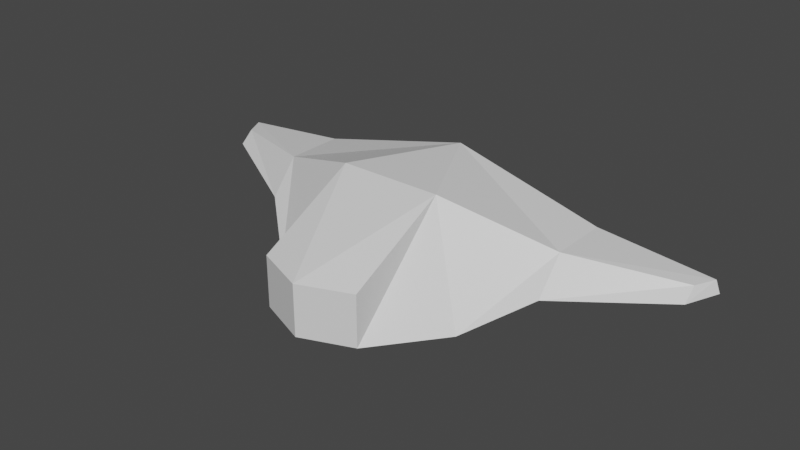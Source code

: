 # Source: fighter.blend  (saved by Blender 2.92.15; exported with 4.5.12 LTS)
import bpy
from mathutils import Matrix  # noqa: F401  (used for matrix-valued properties, if any)

bpy.ops.wm.read_factory_settings(use_empty=True)
scene = bpy.context.scene
scene.name = 'Scene'

# ---- collections
col_collection = bpy.data.collections.new('Collection'); scene.collection.children.link(col_collection)

# ---- materials (node trees are filled in below, after node groups)
mat_material = bpy.data.materials.new('Material')
mat_material.alpha_threshold = 0.0
mat_material.use_transparent_shadow = False
mat_material.line_color = (0.0, 0.0, 0.0, 1.0)

# ---- material node trees
mat_material.use_nodes = True; mat_material.node_tree.nodes.clear()
_N = mat_material.node_tree.nodes; _L = mat_material.node_tree.links
n0 = _N.new('ShaderNodeOutputMaterial'); n0.name = 'Material Output'; n0.location = (300, 300)
n1 = _N.new('ShaderNodeBsdfPrincipled'); n1.name = 'Principled BSDF'; n1.location = (10, 300)
n1.distribution = 'GGX'
n1.subsurface_method = 'BURLEY'
n1.inputs[2].default_value = 0.4
n1.inputs[3].default_value = 1.45
n1.inputs[27].default_value = (0.0, 0.0, 0.0, 1.0)
n1.inputs[28].default_value = 1.0
_L.new(n1.outputs[0], n0.inputs[0])
n0.is_active_output = True

# ---- world
world_world = bpy.data.worlds.new('World'); scene.world = world_world
world_world.use_nodes = True; world_world.node_tree.nodes.clear()
_N = world_world.node_tree.nodes; _L = world_world.node_tree.links
n0 = _N.new('ShaderNodeOutputWorld'); n0.name = 'World Output'; n0.location = (300, 300)
n1 = _N.new('ShaderNodeBackground'); n1.name = 'Background'; n1.location = (10, 300)
n1.inputs[0].default_value = (0.05088, 0.05088, 0.05088, 1.0)
_L.new(n1.outputs[0], n0.inputs[0])
n0.is_active_output = True
world_world.color = (0.05088, 0.05088, 0.05088)
world_world.use_sun_shadow = False
world_world.sun_shadow_jitter_overblur = 0.0

# ---- meshes
me_cube = bpy.data.meshes.new('Cube')
me_cube.from_pydata([(-1.0, -1.0, 2.0), (-1.0, -1.0, 2.0), (-2.0, -1.699, 0.0), (-1.0, -2.987, 0.0), (-1.0, -2.987, 1.0), (0.0, -3.38, 1.0), (0.0, -3.38, 0.0), (-3.0, -0.8519, 0.675), (-3.0, -0.2998, 1.325), (-3.0, 0.8519, 1.325), (-5.272, 0.8519, 0.8862), (-5.0, 0.2022, 0.8862), (-5.0, 0.4634, 1.114), (-5.187, 0.8519, 1.114), (0.0, 1.942, 1.0), (0.0, 1.0, 2.0), (0.0, -1.0, 2.0), (-3.0, 0.8519, 0.675)], [(0, 1)], [(9, 15, 14, 17), (4, 3, 6, 5), (1, 2, 3, 4), (7, 8, 12, 11), (16, 15, 1), (2, 1, 8, 7), (11, 12, 13, 10), (9, 17, 10, 13), (17, 7, 11, 10), (8, 9, 13, 12), (6, 3, 2), (15, 9, 8, 1), (17, 14, 2), (5, 16, 1, 4), (14, 6, 2)])
_uv = me_cube.uv_layers.new(name='UVMap')
_uv.uv.foreach_set('vector', [0.625, 0.25, 0.0, 0.0, 0.0, 0.0, 0.375, 0.25, 0.625, 0.0, 0.375, 0.0, 0.375, 0.0, 0.625, 0.0, 0.625, 0.0, 0.375, 0.0, 0.375, 0.0, 0.625, 0.0, 0.375, 0.0, 0.625, 0.0, 0.625, 0.0, 0.375, 0.0, 0.875, 0.75, 0.0, 0.0, 0.875, 0.75, 0.375, 0.0, 0.625, 0.0, 0.625, 0.0, 0.375, 0.0, 0.375, 0.0, 0.625, 0.0, 0.625, 0.25, 0.375, 0.25, 0.625, 0.25, 0.375, 0.25, 0.375, 0.25, 0.625, 0.25, 0.125, 0.5, 0.125, 0.75, 0.125, 0.75, 0.125, 0.5, 0.875, 0.75, 0.875, 0.5, 0.875, 0.5, 0.875, 0.75, 0.375, 0.0, 0.375, 0.0, 0.375, 0.0, 0.0, 0.0, 0.875, 0.5, 0.625, 0.0, 0.875, 0.75, 0.375, 0.25, 0.375, 0.5, 0.375, 0.0, 0.625, 0.0, 0.875, 0.75, 0.875, 0.75, 0.625, 0.0, 0.375, 0.5, 0.375, 0.0, 0.375, 0.0])
me_cube.materials.append(mat_material)
me_cube.use_remesh_preserve_volume = False
me_cube.use_remesh_preserve_attributes = False
me_cube.use_mirror_vertex_groups = False
me_cube.update()

# ---- objects
ob_cube = bpy.data.objects.new('Cube', me_cube)

# ---- transforms, parenting, visibility, modifiers, constraints
ob_cube.location = (0.0, 0.0, 0.0)
ob_cube.scale = (0.1897, 0.1897, 0.1897)
ob_cube.lock_rotations_4d = False
ob_cube.empty_display_type = 'ARROWS'
ob_cube.lineart.crease_threshold = 0.0
_m = ob_cube.modifiers.new('Mirror', 'MIRROR')

# ---- collection membership
col_collection.objects.link(ob_cube)

# ---- scene / render settings (as saved in the file)
scene.frame_start = 1; scene.frame_end = 250; scene.frame_set(1)
scene.render.engine = 'BLENDER_EEVEE_NEXT'
scene.cycles.use_denoising = False
scene.cycles.samples = 128
scene.cycles.sampling_pattern = 'TABULATED_SOBOL'
scene.cycles.use_adaptive_sampling = False
scene.cycles.use_light_tree = False
scene.view_settings.view_transform = 'Filmic'
bpy.context.view_layer.update()

# ---- added for rendering (the .blend has no active camera and no usable light): camera, sun
cam_auto = bpy.data.cameras.new('AutoCamera')
cam_auto.lens = 50.0
cam_auto.sensor_width = 36.0
cam_auto.clip_end = 1000.0
ob_auto_camera = bpy.data.objects.new('AutoCamera', cam_auto)
scene.collection.objects.link(ob_auto_camera)
ob_auto_camera.location = (2.10209, -2.65891, 1.87134)
ob_auto_camera.rotation_euler = (1.09748, -7.21219e-08, 0.694738)
scene.camera = ob_auto_camera
light_auto_sun = bpy.data.lights.new('AutoSun', 'SUN')
light_auto_sun.energy = 3.0
light_auto_sun.angle = 0.0523599
ob_auto_sun = bpy.data.objects.new('AutoSun', light_auto_sun)
scene.collection.objects.link(ob_auto_sun)
ob_auto_sun.rotation_euler = (0.872665, 0.174533, 0.523599)
bpy.context.view_layer.update()

